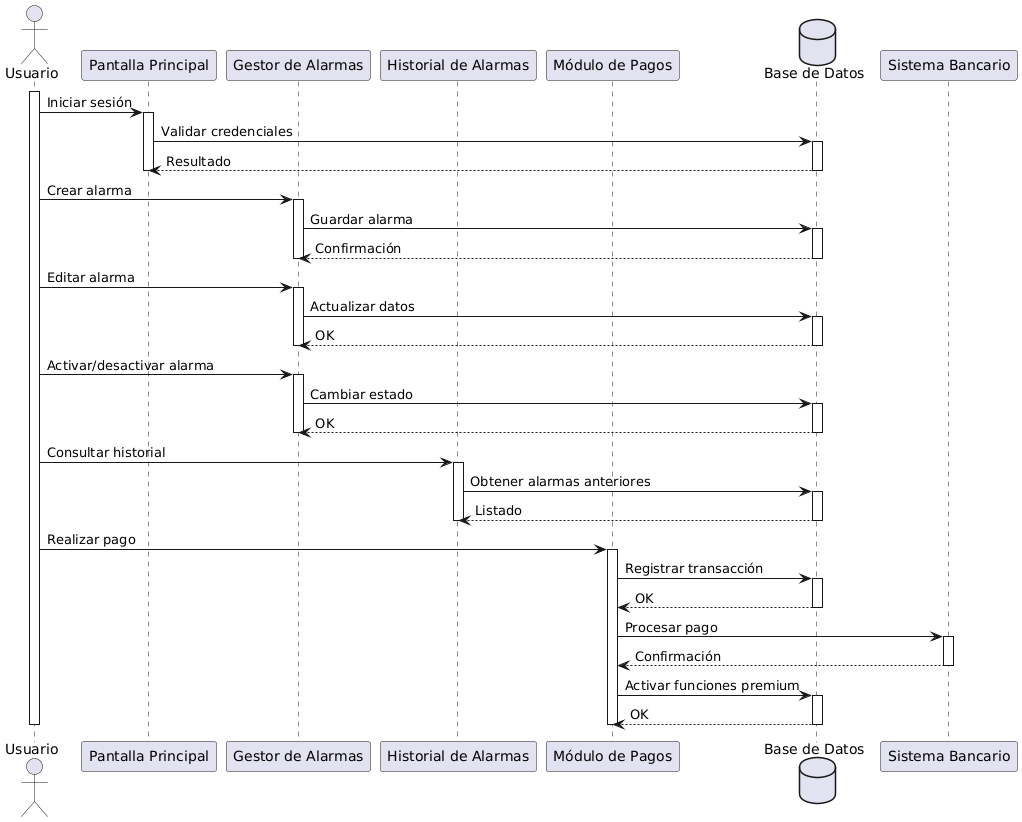

The diagram above was rendered by PlantUML. Its source (embedded in the PNG):
@startuml
actor Usuario as U

participant "Pantalla Principal" as PP
participant "Gestor de Alarmas" as GA
participant "Historial de Alarmas" as HA
participant "Módulo de Pagos" as MP
database "Base de Datos" as DB

activate U

U -> PP : Iniciar sesión
activate PP
PP -> DB : Validar credenciales
activate DB
DB --> PP : Resultado
deactivate DB
deactivate PP

U -> GA : Crear alarma
activate GA
GA -> DB : Guardar alarma
activate DB
DB --> GA : Confirmación
deactivate DB
deactivate GA

U -> GA : Editar alarma
activate GA
GA -> DB : Actualizar datos
activate DB
DB --> GA : OK
deactivate DB
deactivate GA

U -> GA : Activar/desactivar alarma
activate GA
GA -> DB : Cambiar estado
activate DB
DB --> GA : OK
deactivate DB
deactivate GA

U -> HA : Consultar historial
activate HA
HA -> DB : Obtener alarmas anteriores
activate DB
DB --> HA : Listado
deactivate DB
deactivate HA

U -> MP : Realizar pago
activate MP
MP -> DB : Registrar transacción
activate DB
DB --> MP : OK
deactivate DB
MP -> "Sistema Bancario" : Procesar pago
activate "Sistema Bancario"
"Sistema Bancario" --> MP : Confirmación
deactivate "Sistema Bancario"
MP -> DB : Activar funciones premium
activate DB
DB --> MP : OK
deactivate DB
deactivate MP

deactivate U
@enduml